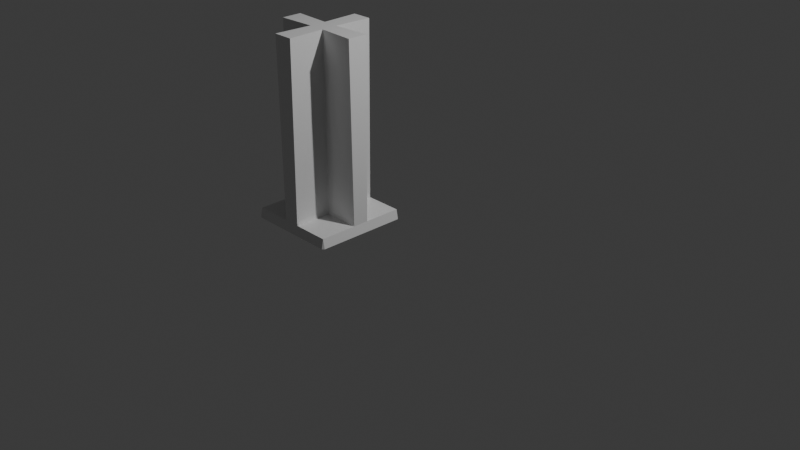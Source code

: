 # Source: FI-009_SupportBeam_Base.blend  (saved by Blender 4.2.67; exported with 4.5.12 LTS)
import bpy
from mathutils import Matrix  # noqa: F401  (used for matrix-valued properties, if any)

bpy.ops.wm.read_factory_settings(use_empty=True)
scene = bpy.context.scene
scene.name = 'Scene'

# ---- collections
col_collection = bpy.data.collections.new('Collection'); scene.collection.children.link(col_collection)
col_export = bpy.data.collections.new('Export'); scene.collection.children.link(col_export)

# ---- materials (node trees are filled in below, after node groups)
mat_material_001 = bpy.data.materials.new('Material.001')
mat_material_001.alpha_threshold = 0.0
mat_material_001.roughness = 0.5
mat_material_001.line_color = (0.0, 0.0, 0.0, 1.0)

# ---- material node trees
mat_material_001.use_nodes = True; mat_material_001.node_tree.nodes.clear()
_N = mat_material_001.node_tree.nodes; _L = mat_material_001.node_tree.links
n0 = _N.new('ShaderNodeOutputMaterial'); n0.name = 'Material Output'; n0.location = (300, 300)
n1 = _N.new('ShaderNodeBsdfPrincipled'); n1.name = 'Principled BSDF'; n1.location = (10, 300)
n1.inputs[3].default_value = 1.45
_L.new(n1.outputs[0], n0.inputs[0])
n0.is_active_output = True

# ---- world
world_world = bpy.data.worlds.new('World'); scene.world = world_world
world_world.use_nodes = True; world_world.node_tree.nodes.clear()
_N = world_world.node_tree.nodes; _L = world_world.node_tree.links
n0 = _N.new('ShaderNodeOutputWorld'); n0.name = 'World Output'; n0.location = (300, 300)
n1 = _N.new('ShaderNodeBackground'); n1.name = 'Background'; n1.location = (10, 300)
n1.inputs[0].default_value = (0.05088, 0.05088, 0.05088, 1.0)
_L.new(n1.outputs[0], n0.inputs[0])
n0.is_active_output = True
world_world.color = (0.05088, 0.05088, 0.05088)
world_world.sun_shadow_jitter_overblur = 0.0

# ---- cameras
cam_camera = bpy.data.cameras.new('Camera')
cam_camera.clip_end = 100.0
cam_camera.ortho_scale = 7.314

# ---- lights
light_light = bpy.data.lights.new('Light', 'POINT')
light_light.energy = 1000.0
light_light.shadow_soft_size = 0.1

# ---- meshes
me_cube_001 = bpy.data.meshes.new('Cube.001')
me_cube_001.from_pydata([(-0.01923, -0.0005572, 0.002107), (0.0005397, -0.02033, 0.002107), (-0.01909, -0.02018, 0.0), (-0.5868, -0.5933, 0.1432), (-0.5947, -0.5854, 0.1432), (-0.5947, -0.5933, 0.1053), (-0.01909, -0.9809, 0.0), (0.0005379, -0.9808, 0.002107), (-0.01923, -1.001, 0.002107), (-0.5868, -0.404, 0.1432), (-0.5947, -0.404, 0.1053), (-0.5947, -0.4118, 0.1432), (-0.9797, -0.0005585, 0.002107), (-0.9798, -0.02018, 0.0), (-0.9995, -0.02033, 0.002107), (-0.4042, -0.5933, 0.1053), (-0.4042, -0.5854, 0.1432), (-0.4121, -0.5933, 0.1432), (-0.9995, -0.9808, 0.002107), (-0.9798, -0.9809, 0.0), (-0.9797, -1.001, 0.002107), (-0.4087, -0.4072, 0.1053), (-0.4166, -0.4072, 0.1432), (-0.4087, -0.4151, 0.1432), (-0.4088, -0.4148, 1.962), (-0.4164, -0.4073, 1.962), (-0.4168, -0.4152, 2.0), (-0.3978, -0.02744, 1.962), (-0.3971, -0.01952, 2.0), (-0.3971, -0.01952, 2.0), (-0.01834, -0.3956, 2.0), (-0.02631, -0.3964, 1.962), (-0.01834, -0.3956, 2.0), (-0.0185, -0.01968, 0.1053), (-0.02646, -0.02759, 0.1053), (-0.0185, -0.01968, 0.1053), (-0.02631, -0.4073, 0.1053), (-0.02631, -0.4148, 0.1432), (-0.01834, -0.4152, 0.1053), (-0.4164, -0.02743, 0.1432), (-0.4088, -0.02744, 0.1053), (-0.4168, -0.01952, 0.1053), (-0.6062, -0.01963, 2.0), (-0.6054, -0.02748, 1.962), (-0.6062, -0.01963, 2.0), (-0.9726, -0.3931, 1.962), (-0.9804, -0.3923, 2.0), (-0.9804, -0.3923, 2.0), (-0.587, -0.4041, 1.962), (-0.5945, -0.4116, 1.962), (-0.5866, -0.412, 2.0), (-0.9726, -0.4116, 0.1432), (-0.9726, -0.4041, 0.1053), (-0.9804, -0.412, 0.1053), (-0.9724, -0.02763, 0.1053), (-0.9803, -0.01979, 0.1053), (-0.9803, -0.01979, 0.1053), (-0.5945, -0.02748, 0.1053), (-0.587, -0.02747, 0.1432), (-0.5866, -0.01963, 0.1053), (-0.9804, -0.605, 2.0), (-0.9726, -0.6042, 1.962), (-0.9804, -0.605, 2.0), (-0.6056, -0.9737, 1.962), (-0.6064, -0.9816, 2.0), (-0.6064, -0.9816, 2.0), (-0.5945, -0.5856, 1.962), (-0.587, -0.5931, 1.962), (-0.5866, -0.5852, 2.0), (-0.9724, -0.9735, 0.1053), (-0.9803, -0.9815, 0.1053), (-0.9803, -0.9815, 0.1053), (-0.587, -0.9737, 0.1432), (-0.5945, -0.9737, 0.1053), (-0.5866, -0.9816, 0.1053), (-0.9726, -0.5856, 0.1432), (-0.9804, -0.5852, 0.1053), (-0.9726, -0.5931, 0.1053), (-0.3925, -0.9816, 2.0), (-0.3933, -0.9737, 1.962), (-0.3925, -0.9816, 2.0), (-0.02637, -0.6041, 1.962), (-0.01849, -0.6049, 2.0), (-0.01849, -0.6049, 2.0), (-0.4044, -0.5856, 1.962), (-0.4123, -0.5852, 2.0), (-0.4119, -0.5931, 1.962), (-0.01865, -0.9815, 0.1053), (-0.02652, -0.9735, 0.1053), (-0.01865, -0.9815, 0.1053), (-0.4044, -0.9737, 0.1053), (-0.4119, -0.9737, 0.1432), (-0.4123, -0.9816, 0.1053), (-0.02636, -0.5931, 0.1053), (-0.01849, -0.5852, 0.1053), (-0.02636, -0.5856, 0.1432)], [], [(58, 9, 48, 43), (15, 90, 88, 93), (87, 7, 1, 35, 38, 30, 82, 94), (63, 67, 3, 72), (13, 2, 6, 19), (27, 25, 22, 39), (37, 23, 24, 31), (54, 52, 10, 57), (60, 46, 53, 56, 14, 18, 70, 76), (45, 49, 11, 51), (75, 4, 66, 61), (73, 5, 77, 69), (64, 74, 71, 20, 8, 89, 92, 78), (84, 16, 95, 81), (91, 17, 86, 79), (40, 21, 36, 34), (0, 1, 2), (3, 4, 5), (6, 7, 8), (9, 10, 11), (12, 13, 14), (15, 16, 17), (18, 19, 20), (21, 22, 23), (24, 25, 26), (27, 28, 29), (30, 31, 32), (33, 34, 35), (36, 37, 38), (39, 40, 41), (42, 43, 44), (45, 46, 47), (48, 49, 50), (51, 52, 53), (54, 55, 56), (57, 58, 59), (60, 61, 62), (63, 64, 65), (66, 67, 68), (69, 70, 71), (72, 73, 74), (75, 76, 77), (78, 79, 80), (81, 82, 83), (84, 85, 86), (87, 88, 89), (90, 91, 92), (93, 94, 95), (83, 85, 84, 81), (32, 83, 82, 30), (26, 32, 31, 24), (25, 27, 29, 26), (28, 42, 44, 29), (43, 48, 50, 44), (47, 50, 49, 45), (46, 60, 62, 47), (61, 66, 68, 62), (65, 68, 67, 63), (64, 78, 80, 65), (79, 86, 85, 80), (63, 72, 74, 64), (71, 74, 73, 69), (20, 71, 70, 18), (8, 20, 19, 6), (7, 87, 89, 8), (88, 90, 92, 89), (78, 92, 91, 79), (60, 76, 75, 61), (45, 51, 53, 46), (52, 54, 56, 53), (14, 56, 55, 12), (13, 19, 18, 14), (69, 77, 76, 70), (2, 13, 12, 0), (1, 7, 6, 2), (87, 94, 93, 88), (0, 33, 35, 1), (34, 36, 38, 35), (30, 38, 37, 31), (81, 95, 94, 82), (54, 57, 59, 55), (42, 59, 58, 43), (27, 39, 41, 28), (33, 41, 40, 34), (23, 37, 36, 21), (22, 25, 24, 23), (21, 40, 39, 22), (11, 49, 48, 9), (10, 52, 51, 11), (9, 58, 57, 10), (5, 73, 72, 3), (4, 75, 77, 5), (3, 67, 66, 4), (17, 91, 90, 15), (16, 84, 86, 17), (15, 93, 95, 16), (59, 42, 28, 41, 33, 0, 12, 55), (83, 32, 26, 29, 44, 50, 47, 62, 68, 65, 80, 85)])
_uv = me_cube_001.uv_layers.new(name='UVMap')
_uv.uv.foreach_set('vector', [0.38, 0.6252, 0.38, 0.7475, 0.6193, 0.7475, 0.6193, 0.6252, 0.1276, 0.5026, 0.1276, 0.6261, 0.2502, 0.6261, 0.2502, 0.5026, 0.3882, 0.75, 0.3753, 0.7451, 0.3753, 0.5049, 0.3882, 0.5, 0.3882, 0.5988, 0.625, 0.5988, 0.625, 0.651, 0.3882, 0.651, 0.6193, 0.6261, 0.6193, 0.5026, 0.38, 0.5026, 0.38, 0.6261, 0.13, 0.505, 0.37, 0.505, 0.37, 0.745, 0.13, 0.745, 0.6193, 0.1259, 0.6193, 0.002569, 0.38, 0.002568, 0.38, 0.1259, 0.38, 0.8733, 0.38, 0.9974, 0.6193, 0.9974, 0.6193, 0.8733, 0.2498, 0.6252, 0.2498, 0.7475, 0.3724, 0.7475, 0.3724, 0.6252, 0.625, 0.09902, 0.625, 0.152, 0.3882, 0.152, 0.3882, 0.25, 0.3753, 0.2451, 0.3753, 0.004946, 0.3882, 0.0, 0.3882, 0.09902, 0.6193, 0.8752, 0.6193, 0.7526, 0.38, 0.7526, 0.38, 0.8752, 0.38, 0.3748, 0.38, 0.4974, 0.6193, 0.4974, 0.6193, 0.3748, 0.3724, 0.6261, 0.3724, 0.5026, 0.2498, 0.5026, 0.2498, 0.6261, 0.625, 0.9016, 0.3882, 0.9016, 0.3882, 1.0, 0.3753, 0.9951, 0.3753, 0.7549, 0.3882, 0.75, 0.3882, 0.8484, 0.625, 0.8484, 0.6193, 0.2526, 0.38, 0.2526, 0.38, 0.3752, 0.6193, 0.3752, 0.38, 0.1239, 0.38, 0.2474, 0.6193, 0.2474, 0.6193, 0.1239, 0.1276, 0.6241, 0.1276, 0.7474, 0.2517, 0.7474, 0.2517, 0.6241, 0.37, 0.5001, 0.3749, 0.505, 0.37, 0.505, 0.375, 0.5026, 0.3724, 0.5, 0.3724, 0.5026, 0.37, 0.745, 0.3749, 0.745, 0.37, 0.7499, 0.375, 0.7475, 0.3724, 0.7475, 0.3724, 0.75, 0.13, 0.5001, 0.13, 0.505, 0.1251, 0.505, 0.375, 0.2474, 0.38, 0.2499, 0.38, 0.2474, 0.1251, 0.745, 0.13, 0.745, 0.13, 0.7499, 0.375, 0.9974, 0.38, 0.9999, 0.38, 0.9974, 0.7225, 0.5988, 0.7245, 0.5969, 0.7245, 0.5988, 0.6204, 0.4004, 0.625, 0.4005, 0.625, 0.4005, 0.625, 0.5988, 0.6205, 0.5989, 0.625, 0.5988, 0.3882, 0.5, 0.3882, 0.498, 0.3882, 0.5, 0.3882, 0.5969, 0.3931, 0.5989, 0.3882, 0.5988, 0.3931, 0.4005, 0.3882, 0.4025, 0.3882, 0.4005, 0.625, 0.3484, 0.6204, 0.3485, 0.625, 0.3484, 0.6204, 0.1519, 0.625, 0.152, 0.625, 0.152, 0.7766, 0.596, 0.7786, 0.598, 0.7766, 0.598, 0.3931, 0.152, 0.3882, 0.154, 0.3882, 0.152, 0.3882, 0.252, 0.3882, 0.25, 0.3882, 0.25, 0.3882, 0.3464, 0.3931, 0.3484, 0.3882, 0.3484, 0.625, 0.09902, 0.6204, 0.09912, 0.625, 0.09902, 0.6204, 0.9015, 0.625, 0.9016, 0.625, 0.9016, 0.7786, 0.651, 0.7766, 0.653, 0.7766, 0.651, 0.3882, 0.001979, 0.3882, 0.0, 0.3882, 0.0, 0.3931, 0.9016, 0.3882, 0.9036, 0.3882, 0.9016, 0.3931, 0.09903, 0.3882, 0.09902, 0.3882, 0.09704, 0.625, 0.8484, 0.6204, 0.8485, 0.625, 0.8484, 0.6204, 0.6509, 0.625, 0.651, 0.625, 0.651, 0.7214, 0.651, 0.7234, 0.651, 0.7234, 0.653, 0.3882, 0.75, 0.3882, 0.748, 0.3882, 0.75, 0.3882, 0.8464, 0.3931, 0.8484, 0.3882, 0.8484, 0.3882, 0.653, 0.3882, 0.651, 0.3931, 0.651, 0.625, 0.651, 0.7234, 0.651, 0.7214, 0.651, 0.627, 0.651, 0.625, 0.5988, 0.625, 0.651, 0.625, 0.651, 0.625, 0.5988, 0.7245, 0.5988, 0.625, 0.5988, 0.627, 0.5988, 0.7225, 0.5988, 0.7245, 0.5969, 0.7245, 0.502, 0.7245, 0.5, 0.7245, 0.5988, 0.625, 0.4005, 0.625, 0.3484, 0.625, 0.3484, 0.625, 0.4005, 0.7766, 0.502, 0.7766, 0.596, 0.7766, 0.598, 0.7766, 0.5, 0.875, 0.598, 0.7766, 0.598, 0.7786, 0.598, 0.873, 0.598, 0.625, 0.152, 0.625, 0.09902, 0.625, 0.09902, 0.625, 0.152, 0.873, 0.651, 0.7786, 0.651, 0.7766, 0.651, 0.875, 0.651, 0.7766, 0.75, 0.7766, 0.651, 0.7766, 0.653, 0.7766, 0.748, 0.625, 0.9016, 0.625, 0.8484, 0.625, 0.8484, 0.625, 0.9016, 0.7234, 0.748, 0.7234, 0.653, 0.7234, 0.651, 0.7234, 0.75, 0.6203, 0.9016, 0.3929, 0.9016, 0.3882, 0.9016, 0.625, 0.9016, 0.3882, 1.0, 0.3882, 0.9016, 0.3882, 0.9036, 0.3882, 0.998, 0.3769, 0.0, 0.3882, 0.0, 0.3882, 0.0, 0.3753, 0.004946, 0.37, 0.75, 0.13, 0.75, 0.13, 0.745, 0.37, 0.745, 0.3753, 0.7451, 0.3882, 0.75, 0.3882, 0.75, 0.3753, 0.7549, 0.3882, 0.752, 0.3882, 0.8464, 0.3882, 0.8484, 0.3882, 0.75, 0.625, 0.8484, 0.3882, 0.8484, 0.3929, 0.8484, 0.6203, 0.8484, 0.625, 0.09902, 0.3882, 0.09902, 0.3929, 0.09902, 0.6203, 0.09902, 0.6203, 0.152, 0.3929, 0.152, 0.3882, 0.152, 0.625, 0.152, 0.3882, 0.154, 0.3882, 0.248, 0.3882, 0.25, 0.3882, 0.152, 0.3753, 0.2451, 0.3882, 0.25, 0.3882, 0.25, 0.3753, 0.2549, 0.13, 0.505, 0.13, 0.745, 0.125, 0.745, 0.125, 0.505, 0.3882, 0.001979, 0.3882, 0.09704, 0.3882, 0.09902, 0.3882, 0.0, 0.37, 0.505, 0.13, 0.505, 0.13, 0.5, 0.37, 0.5, 0.3753, 0.5049, 0.3753, 0.7451, 0.37, 0.745, 0.37, 0.505, 0.3882, 0.75, 0.3882, 0.651, 0.3882, 0.653, 0.3882, 0.748, 0.3753, 0.4951, 0.3882, 0.5, 0.3882, 0.5, 0.3753, 0.5049, 0.3882, 0.502, 0.3882, 0.5969, 0.3882, 0.5988, 0.3882, 0.5, 0.625, 0.5988, 0.3882, 0.5988, 0.3929, 0.5988, 0.6203, 0.5988, 0.6203, 0.651, 0.3929, 0.651, 0.3882, 0.651, 0.625, 0.651, 0.3882, 0.252, 0.3882, 0.3464, 0.3882, 0.3484, 0.3882, 0.25, 0.625, 0.3484, 0.3882, 0.3484, 0.3929, 0.3484, 0.6203, 0.3484, 0.6203, 0.4005, 0.3929, 0.4005, 0.3882, 0.4005, 0.625, 0.4005, 0.3882, 0.5, 0.3882, 0.4005, 0.3882, 0.4025, 0.3882, 0.498, 0.38, 0.9974, 0.38, 0.8733, 0.375, 0.8733, 0.375, 0.9974, 0.38, 1.0, 0.6193, 1.0, 0.6193, 0.9974, 0.38, 0.9974, 0.375, 0.002566, 0.375, 0.1259, 0.38, 0.1259, 0.38, 0.002568, 0.38, 0.7526, 0.6193, 0.7526, 0.6193, 0.7475, 0.38, 0.7475, 0.3724, 0.7475, 0.2498, 0.7475, 0.2498, 0.75, 0.3724, 0.75, 0.38, 0.7475, 0.38, 0.6252, 0.3724, 0.6252, 0.3724, 0.7475, 0.3724, 0.5026, 0.3724, 0.6261, 0.38, 0.6261, 0.38, 0.5026, 0.3724, 0.5, 0.2498, 0.5, 0.2498, 0.5026, 0.3724, 0.5026, 0.38, 0.5026, 0.6193, 0.5026, 0.6193, 0.4974, 0.38, 0.4974, 0.38, 0.2474, 0.38, 0.1239, 0.375, 0.1239, 0.375, 0.2474, 0.38, 0.2526, 0.6193, 0.2526, 0.6193, 0.2474, 0.38, 0.2474, 0.375, 0.2526, 0.375, 0.3752, 0.38, 0.3752, 0.38, 0.2526, 0.3882, 0.3484, 0.625, 0.3484, 0.625, 0.4005, 0.3882, 0.4005, 0.3882, 0.5, 0.3753, 0.4951, 0.3753, 0.2549, 0.3882, 0.25, 0.625, 0.651, 0.625, 0.5988, 0.7245, 0.5988, 0.7245, 0.5, 0.625, 0.3484, 0.7766, 0.598, 0.875, 0.598, 0.625, 0.09902, 0.7766, 0.651, 0.7766, 0.75, 0.625, 0.8484, 0.7234, 0.651])
me_cube_001.materials.append(mat_material_001)
me_cube_001.use_mirror_vertex_groups = False
me_cube_001.update()

# ---- objects
ob_light = bpy.data.objects.new('Light', light_light)
ob_camera = bpy.data.objects.new('Camera', cam_camera)
ob_fi_009_supportbeam_base = bpy.data.objects.new('FI-009-supportbeam_base', me_cube_001)

# ---- transforms, parenting, visibility, modifiers, constraints
ob_light.location = (4.076, 1.005, 5.904)
ob_light.rotation_euler = (0.6503, 0.05522, 1.866)
ob_light.lock_rotations_4d = False
ob_light.empty_display_type = 'ARROWS'
ob_light.color = (0.0, 0.0, 0.0, 0.0)
ob_light.lineart.crease_threshold = 0.0
ob_camera.location = (7.359, -6.926, 4.958)
ob_camera.rotation_euler = (1.109, 0.0, 0.8149)
ob_camera.lock_rotations_4d = False
ob_camera.empty_display_type = 'ARROWS'
ob_camera.color = (0.0, 0.0, 0.0, 0.0)
ob_camera.display_type = 'WIRE'
ob_camera.lineart.crease_threshold = 0.0
ob_fi_009_supportbeam_base.location = (0.0, 0.0, 0.0)
ob_fi_009_supportbeam_base.lock_rotations_4d = False
ob_fi_009_supportbeam_base.empty_display_type = 'ARROWS'
ob_fi_009_supportbeam_base.lineart.crease_threshold = 0.0

# ---- collection membership
col_collection.objects.link(ob_light)
col_collection.objects.link(ob_camera)
col_export.objects.link(ob_fi_009_supportbeam_base)

# ---- scene / render settings (as saved in the file)
scene.camera = ob_camera
scene.frame_start = 1; scene.frame_end = 250; scene.frame_set(1)
scene.render.engine = 'BLENDER_EEVEE_NEXT'
bpy.context.view_layer.update()
